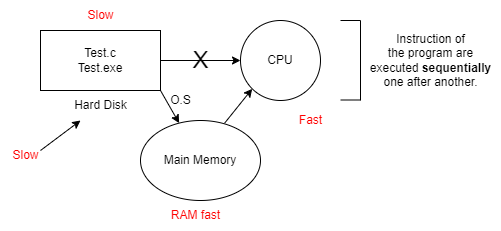

The diagram above was exported from draw.io. Its source (the exported page's mxGraphModel, read from the mxfile embedded in the PNG):
<mxGraphModel dx="588" dy="611" grid="1" gridSize="10" guides="1" tooltips="1" connect="1" arrows="1" fold="1" page="1" pageScale="1" pageWidth="850" pageHeight="1100" math="0" shadow="0">
  <root>
    <mxCell id="0" />
    <mxCell id="1" parent="0" />
    <mxCell id="5" style="edgeStyle=none;html=1;exitX=1;exitY=0.5;exitDx=0;exitDy=0;entryX=0;entryY=0.5;entryDx=0;entryDy=0;" edge="1" parent="1" source="2" target="4">
      <mxGeometry relative="1" as="geometry" />
    </mxCell>
    <mxCell id="8" style="edgeStyle=none;html=1;exitX=1;exitY=1;exitDx=0;exitDy=0;" edge="1" parent="1" source="2" target="7">
      <mxGeometry relative="1" as="geometry" />
    </mxCell>
    <mxCell id="2" value="Test.c&lt;br&gt;Test.exe" style="rounded=0;whiteSpace=wrap;html=1;" vertex="1" parent="1">
      <mxGeometry x="80" y="120" width="120" height="60" as="geometry" />
    </mxCell>
    <mxCell id="3" value="Hard Disk" style="text;html=1;align=center;verticalAlign=middle;resizable=0;points=[];autosize=1;strokeColor=none;fillColor=none;" vertex="1" parent="1">
      <mxGeometry x="100" y="180" width="80" height="30" as="geometry" />
    </mxCell>
    <mxCell id="4" value="CPU" style="ellipse;whiteSpace=wrap;html=1;aspect=fixed;" vertex="1" parent="1">
      <mxGeometry x="280" y="110" width="80" height="80" as="geometry" />
    </mxCell>
    <mxCell id="6" value="&lt;font style=&quot;font-size: 24px;&quot;&gt;X&lt;/font&gt;" style="text;html=1;align=center;verticalAlign=middle;resizable=0;points=[];autosize=1;strokeColor=none;fillColor=none;" vertex="1" parent="1">
      <mxGeometry x="220" y="130" width="40" height="40" as="geometry" />
    </mxCell>
    <mxCell id="9" style="edgeStyle=none;html=1;exitX=0.7;exitY=0.035;exitDx=0;exitDy=0;entryX=0;entryY=1;entryDx=0;entryDy=0;exitPerimeter=0;" edge="1" parent="1" source="7" target="4">
      <mxGeometry relative="1" as="geometry" />
    </mxCell>
    <mxCell id="7" value="Main Memory" style="ellipse;whiteSpace=wrap;html=1;" vertex="1" parent="1">
      <mxGeometry x="180" y="210" width="120" height="80" as="geometry" />
    </mxCell>
    <mxCell id="10" value="O.S" style="text;html=1;align=center;verticalAlign=middle;resizable=0;points=[];autosize=1;strokeColor=none;fillColor=none;" vertex="1" parent="1">
      <mxGeometry x="200" y="175" width="40" height="30" as="geometry" />
    </mxCell>
    <mxCell id="11" value="&lt;font color=&quot;#ff0000&quot;&gt;Slow&lt;/font&gt;" style="text;html=1;align=center;verticalAlign=middle;resizable=0;points=[];autosize=1;strokeColor=none;fillColor=none;" vertex="1" parent="1">
      <mxGeometry x="40" y="230" width="50" height="30" as="geometry" />
    </mxCell>
    <mxCell id="12" value="" style="endArrow=classic;html=1;" edge="1" parent="1" target="3">
      <mxGeometry width="50" height="50" relative="1" as="geometry">
        <mxPoint x="80" y="240" as="sourcePoint" />
        <mxPoint x="140" y="270" as="targetPoint" />
      </mxGeometry>
    </mxCell>
    <mxCell id="14" value="&lt;font color=&quot;#ff0000&quot;&gt;Slow&lt;/font&gt;" style="text;html=1;align=center;verticalAlign=middle;resizable=0;points=[];autosize=1;strokeColor=none;fillColor=none;" vertex="1" parent="1">
      <mxGeometry x="115" y="90" width="50" height="30" as="geometry" />
    </mxCell>
    <mxCell id="15" value="RAM fast" style="text;html=1;align=center;verticalAlign=middle;resizable=0;points=[];autosize=1;strokeColor=none;fillColor=none;fontColor=#FF0000;" vertex="1" parent="1">
      <mxGeometry x="200" y="290" width="70" height="30" as="geometry" />
    </mxCell>
    <mxCell id="16" value="Fast" style="text;html=1;align=center;verticalAlign=middle;resizable=0;points=[];autosize=1;strokeColor=none;fillColor=none;fontColor=#FF0000;" vertex="1" parent="1">
      <mxGeometry x="325" y="195" width="50" height="30" as="geometry" />
    </mxCell>
    <mxCell id="17" value="" style="endArrow=none;html=1;fontColor=#FF0000;" edge="1" parent="1">
      <mxGeometry width="50" height="50" relative="1" as="geometry">
        <mxPoint x="380" y="110" as="sourcePoint" />
        <mxPoint x="400" y="110" as="targetPoint" />
      </mxGeometry>
    </mxCell>
    <mxCell id="18" value="" style="endArrow=none;html=1;fontColor=#FF0000;" edge="1" parent="1">
      <mxGeometry width="50" height="50" relative="1" as="geometry">
        <mxPoint x="380" y="189.5" as="sourcePoint" />
        <mxPoint x="400" y="189.5" as="targetPoint" />
      </mxGeometry>
    </mxCell>
    <mxCell id="19" value="" style="endArrow=none;html=1;fontColor=#FF0000;" edge="1" parent="1">
      <mxGeometry width="50" height="50" relative="1" as="geometry">
        <mxPoint x="400" y="190" as="sourcePoint" />
        <mxPoint x="400" y="110" as="targetPoint" />
      </mxGeometry>
    </mxCell>
    <mxCell id="20" value="&lt;font color=&quot;#000000&quot;&gt;Instruction of&lt;br&gt;the program are&lt;br&gt;executed &lt;b&gt;sequentially&lt;/b&gt;&lt;br&gt;one after another.&lt;br&gt;&lt;/font&gt;" style="text;html=1;align=center;verticalAlign=middle;resizable=0;points=[];autosize=1;strokeColor=none;fillColor=none;fontColor=#FF0000;" vertex="1" parent="1">
      <mxGeometry x="400" y="115" width="140" height="70" as="geometry" />
    </mxCell>
  </root>
</mxGraphModel>